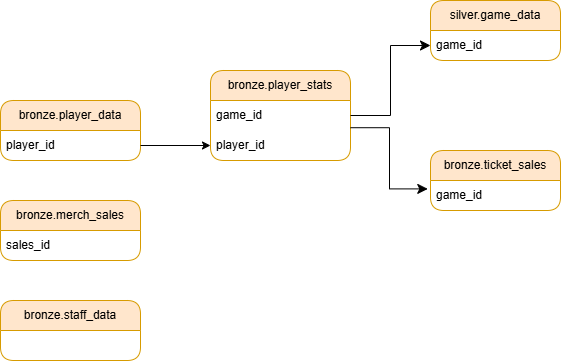

The diagram above was exported from draw.io. Its source (the exported page's mxGraphModel, read from the mxfile embedded in the PNG):
<mxGraphModel dx="1030" dy="527" grid="1" gridSize="10" guides="1" tooltips="1" connect="1" arrows="1" fold="1" page="1" pageScale="1" pageWidth="850" pageHeight="1100" math="0" shadow="0">
  <root>
    <mxCell id="0" />
    <mxCell id="1" parent="0" />
    <mxCell id="k3OTNNHnjtkwHETcqYyH-1" parent="1" style="swimlane;fontStyle=0;childLayout=stackLayout;horizontal=1;startSize=30;horizontalStack=0;resizeParent=1;resizeParentMax=0;resizeLast=0;collapsible=1;marginBottom=0;whiteSpace=wrap;html=1;rounded=1;fillColor=#ffe6cc;strokeColor=#d79b00;" value="bronze.player_data" vertex="1">
      <mxGeometry height="60" width="140" x="20" y="210" as="geometry" />
    </mxCell>
    <mxCell id="k3OTNNHnjtkwHETcqYyH-2" parent="k3OTNNHnjtkwHETcqYyH-1" style="text;strokeColor=none;fillColor=none;align=left;verticalAlign=middle;spacingLeft=4;spacingRight=4;overflow=hidden;points=[[0,0.5],[1,0.5]];portConstraint=eastwest;rotatable=0;whiteSpace=wrap;html=1;" value="player_id" vertex="1">
      <mxGeometry height="30" width="140" y="30" as="geometry" />
    </mxCell>
    <mxCell id="k3OTNNHnjtkwHETcqYyH-7" parent="1" style="swimlane;fontStyle=0;childLayout=stackLayout;horizontal=1;startSize=30;horizontalStack=0;resizeParent=1;resizeParentMax=0;resizeLast=0;collapsible=1;marginBottom=0;whiteSpace=wrap;html=1;rounded=1;fillColor=#ffe6cc;strokeColor=#d79b00;" value="bronze.player_stats" vertex="1">
      <mxGeometry height="90" width="140" x="230" y="180" as="geometry" />
    </mxCell>
    <mxCell id="k3OTNNHnjtkwHETcqYyH-8" parent="k3OTNNHnjtkwHETcqYyH-7" style="text;strokeColor=none;fillColor=none;align=left;verticalAlign=middle;spacingLeft=4;spacingRight=4;overflow=hidden;points=[[0,0.5],[1,0.5]];portConstraint=eastwest;rotatable=0;whiteSpace=wrap;html=1;" value="game_id" vertex="1">
      <mxGeometry height="30" width="140" y="30" as="geometry" />
    </mxCell>
    <mxCell id="k3OTNNHnjtkwHETcqYyH-9" parent="k3OTNNHnjtkwHETcqYyH-7" style="text;strokeColor=none;fillColor=none;align=left;verticalAlign=middle;spacingLeft=4;spacingRight=4;overflow=hidden;points=[[0,0.5],[1,0.5]];portConstraint=eastwest;rotatable=0;whiteSpace=wrap;html=1;" value="player_id" vertex="1">
      <mxGeometry height="30" width="140" y="60" as="geometry" />
    </mxCell>
    <mxCell id="k3OTNNHnjtkwHETcqYyH-12" parent="1" style="swimlane;fontStyle=0;childLayout=stackLayout;horizontal=1;startSize=30;horizontalStack=0;resizeParent=1;resizeParentMax=0;resizeLast=0;collapsible=1;marginBottom=0;whiteSpace=wrap;html=1;rounded=1;fillColor=#ffe6cc;strokeColor=#d79b00;" value="bronze.merch_sales" vertex="1">
      <mxGeometry height="60" width="140" x="20" y="310" as="geometry" />
    </mxCell>
    <mxCell id="k3OTNNHnjtkwHETcqYyH-13" parent="k3OTNNHnjtkwHETcqYyH-12" style="text;strokeColor=none;fillColor=none;align=left;verticalAlign=middle;spacingLeft=4;spacingRight=4;overflow=hidden;points=[[0,0.5],[1,0.5]];portConstraint=eastwest;rotatable=0;whiteSpace=wrap;html=1;" value="sales_id" vertex="1">
      <mxGeometry height="30" width="140" y="30" as="geometry" />
    </mxCell>
    <mxCell id="k3OTNNHnjtkwHETcqYyH-19" parent="1" style="swimlane;fontStyle=0;childLayout=stackLayout;horizontal=1;startSize=30;horizontalStack=0;resizeParent=1;resizeParentMax=0;resizeLast=0;collapsible=1;marginBottom=0;whiteSpace=wrap;html=1;rounded=1;fillColor=#ffe6cc;strokeColor=#d79b00;" value="bronze.ticket_sales" vertex="1">
      <mxGeometry height="60" width="130" x="450" y="260" as="geometry" />
    </mxCell>
    <mxCell id="k3OTNNHnjtkwHETcqYyH-21" parent="k3OTNNHnjtkwHETcqYyH-19" style="text;strokeColor=none;fillColor=none;align=left;verticalAlign=middle;spacingLeft=4;spacingRight=4;overflow=hidden;points=[[0,0.5],[1,0.5]];portConstraint=eastwest;rotatable=0;whiteSpace=wrap;html=1;" value="game_id" vertex="1">
      <mxGeometry height="30" width="130" y="30" as="geometry" />
    </mxCell>
    <mxCell id="k3OTNNHnjtkwHETcqYyH-24" parent="1" style="swimlane;fontStyle=0;childLayout=stackLayout;horizontal=1;startSize=30;horizontalStack=0;resizeParent=1;resizeParentMax=0;resizeLast=0;collapsible=1;marginBottom=0;whiteSpace=wrap;html=1;rounded=1;fillColor=#ffe6cc;strokeColor=#d79b00;" value="silver.game_data" vertex="1">
      <mxGeometry height="60" width="130" x="450" y="110" as="geometry" />
    </mxCell>
    <mxCell id="k3OTNNHnjtkwHETcqYyH-25" parent="k3OTNNHnjtkwHETcqYyH-24" style="text;strokeColor=none;fillColor=none;align=left;verticalAlign=middle;spacingLeft=4;spacingRight=4;overflow=hidden;points=[[0,0.5],[1,0.5]];portConstraint=eastwest;rotatable=0;whiteSpace=wrap;html=1;" value="game_id" vertex="1">
      <mxGeometry height="30" width="130" y="30" as="geometry" />
    </mxCell>
    <mxCell id="k3OTNNHnjtkwHETcqYyH-26" edge="1" parent="1" source="k3OTNNHnjtkwHETcqYyH-8" style="edgeStyle=elbowEdgeStyle;elbow=horizontal;endArrow=classic;html=1;curved=0;rounded=0;endSize=8;startSize=8;exitX=1;exitY=0.5;exitDx=0;exitDy=0;entryX=0;entryY=0.5;entryDx=0;entryDy=0;" target="k3OTNNHnjtkwHETcqYyH-25" value="">
      <mxGeometry height="50" relative="1" width="50" as="geometry">
        <mxPoint x="440" y="110" as="sourcePoint" />
        <mxPoint x="450" y="200" as="targetPoint" />
      </mxGeometry>
    </mxCell>
    <mxCell id="K2MW1oKs45mhvDpHO6hp-5" parent="1" style="swimlane;fontStyle=0;childLayout=stackLayout;horizontal=1;startSize=30;horizontalStack=0;resizeParent=1;resizeParentMax=0;resizeLast=0;collapsible=1;marginBottom=0;whiteSpace=wrap;html=1;rounded=1;fillColor=#ffe6cc;strokeColor=#d79b00;" value="bronze.staff_data" vertex="1">
      <mxGeometry height="60" width="140" x="20" y="410" as="geometry" />
    </mxCell>
    <mxCell id="w6iDk9y6f2e2kdSSMnTr-1" edge="1" parent="1" source="k3OTNNHnjtkwHETcqYyH-2" style="endArrow=classic;html=1;rounded=0;exitX=1;exitY=0.5;exitDx=0;exitDy=0;entryX=0;entryY=0.5;entryDx=0;entryDy=0;" target="k3OTNNHnjtkwHETcqYyH-9" value="">
      <mxGeometry height="50" relative="1" width="50" as="geometry">
        <mxPoint x="400" y="300" as="sourcePoint" />
        <mxPoint x="450" y="250" as="targetPoint" />
      </mxGeometry>
    </mxCell>
    <mxCell id="w6iDk9y6f2e2kdSSMnTr-2" edge="1" parent="1" source="k3OTNNHnjtkwHETcqYyH-8" style="edgeStyle=elbowEdgeStyle;elbow=horizontal;endArrow=classic;html=1;curved=0;rounded=0;endSize=8;startSize=8;entryX=-0.021;entryY=0.28;entryDx=0;entryDy=0;entryPerimeter=0;exitX=1;exitY=0.907;exitDx=0;exitDy=0;exitPerimeter=0;" target="k3OTNNHnjtkwHETcqYyH-21" value="">
      <mxGeometry height="50" relative="1" width="50" as="geometry">
        <mxPoint x="380" y="234" as="sourcePoint" />
        <mxPoint x="420" y="240" as="targetPoint" />
      </mxGeometry>
    </mxCell>
  </root>
</mxGraphModel>